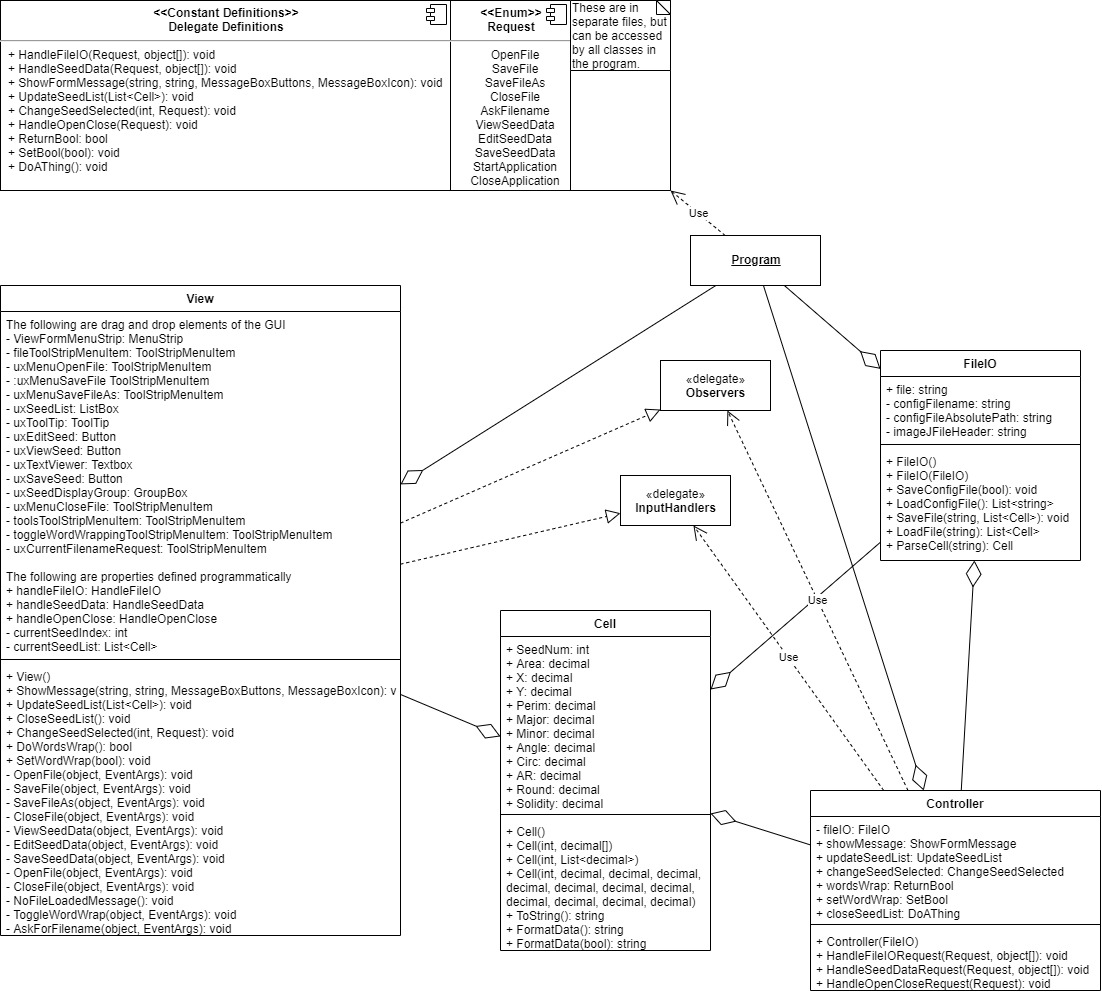

The diagram above was exported from draw.io. Its source (the exported page's mxGraphModel, read from the mxfile embedded in the PNG):
<mxGraphModel dx="2130" dy="2012" grid="1" gridSize="10" guides="1" tooltips="1" connect="1" arrows="1" fold="1" page="1" pageScale="1" pageWidth="1100" pageHeight="1000" math="0" shadow="0">
  <root>
    <mxCell id="0" />
    <mxCell id="1" parent="0" />
    <mxCell id="f61h1Y6CG2kQUPXXgaYB-32" value="" style="verticalAlign=top;align=left;spacingTop=8;spacingLeft=2;spacingRight=12;shape=cube;size=0;direction=south;fontStyle=4;html=1;" vertex="1" parent="1">
      <mxGeometry y="-1000" width="670" height="190" as="geometry" />
    </mxCell>
    <mxCell id="f61h1Y6CG2kQUPXXgaYB-3" value="&lt;p style=&quot;margin: 0px ; margin-top: 6px ; text-align: center&quot;&gt;&lt;b&gt;&amp;lt;&amp;lt;Constant Definitions&amp;gt;&amp;gt;&lt;br&gt;Delegate Definitions&lt;/b&gt;&lt;/p&gt;&lt;hr&gt;&lt;p style=&quot;margin: 0px ; margin-left: 8px&quot;&gt;+ HandleFileIO(Request, object[]): void&lt;br&gt;+ HandleSeedData(Request, object[]): void&lt;/p&gt;&lt;p style=&quot;margin: 0px ; margin-left: 8px&quot;&gt;+ ShowFormMessage(string, string, MessageBoxButtons, MessageBoxIcon): void&lt;/p&gt;&lt;p style=&quot;margin: 0px ; margin-left: 8px&quot;&gt;+ UpdateSeedList(List&amp;lt;Cell&amp;gt;): void&lt;/p&gt;&lt;p style=&quot;margin: 0px ; margin-left: 8px&quot;&gt;+ ChangeSeedSelected(int, Request): void&lt;/p&gt;&lt;p style=&quot;margin: 0px ; margin-left: 8px&quot;&gt;+ HandleOpenClose(Request): void&lt;/p&gt;&lt;p style=&quot;margin: 0px ; margin-left: 8px&quot;&gt;+ ReturnBool: bool&lt;/p&gt;&lt;p style=&quot;margin: 0px ; margin-left: 8px&quot;&gt;+ SetBool(bool): void&lt;/p&gt;&lt;p style=&quot;margin: 0px ; margin-left: 8px&quot;&gt;+ DoAThing(): void&lt;/p&gt;" style="align=left;overflow=fill;html=1;dropTarget=0;" vertex="1" parent="1">
      <mxGeometry y="-1000" width="450" height="190" as="geometry" />
    </mxCell>
    <mxCell id="f61h1Y6CG2kQUPXXgaYB-4" value="" style="shape=component;jettyWidth=8;jettyHeight=4;" vertex="1" parent="f61h1Y6CG2kQUPXXgaYB-3">
      <mxGeometry x="1" width="20" height="20" relative="1" as="geometry">
        <mxPoint x="-24" y="4" as="offset" />
      </mxGeometry>
    </mxCell>
    <mxCell id="f61h1Y6CG2kQUPXXgaYB-7" value="&lt;p style=&quot;margin: 0px ; margin-top: 6px ; text-align: center&quot;&gt;&lt;b&gt;&amp;lt;&amp;lt;Enum&amp;gt;&amp;gt;&lt;br&gt;Request&lt;/b&gt;&lt;/p&gt;&lt;hr style=&quot;text-align: center&quot;&gt;&lt;p style=&quot;text-align: center ; margin: 0px 0px 0px 8px&quot;&gt;OpenFile&lt;/p&gt;&lt;p style=&quot;text-align: center ; margin: 0px 0px 0px 8px&quot;&gt;SaveFile&lt;/p&gt;&lt;p style=&quot;text-align: center ; margin: 0px 0px 0px 8px&quot;&gt;SaveFileAs&lt;/p&gt;&lt;p style=&quot;text-align: center ; margin: 0px 0px 0px 8px&quot;&gt;CloseFile&lt;/p&gt;&lt;p style=&quot;text-align: center ; margin: 0px 0px 0px 8px&quot;&gt;AskFilename&lt;/p&gt;&lt;p style=&quot;text-align: center ; margin: 0px 0px 0px 8px&quot;&gt;ViewSeedData&lt;/p&gt;&lt;p style=&quot;text-align: center ; margin: 0px 0px 0px 8px&quot;&gt;EditSeedData&lt;/p&gt;&lt;p style=&quot;text-align: center ; margin: 0px 0px 0px 8px&quot;&gt;SaveSeedData&lt;/p&gt;&lt;p style=&quot;text-align: center ; margin: 0px 0px 0px 8px&quot;&gt;StartApplication&lt;/p&gt;&lt;p style=&quot;text-align: center ; margin: 0px 0px 0px 8px&quot;&gt;CloseApplication&lt;/p&gt;" style="align=left;overflow=fill;html=1;dropTarget=0;" vertex="1" parent="1">
      <mxGeometry x="450" y="-1000" width="120" height="190" as="geometry" />
    </mxCell>
    <mxCell id="f61h1Y6CG2kQUPXXgaYB-8" value="" style="shape=component;jettyWidth=8;jettyHeight=4;" vertex="1" parent="f61h1Y6CG2kQUPXXgaYB-7">
      <mxGeometry x="1" width="20" height="20" relative="1" as="geometry">
        <mxPoint x="-24" y="4" as="offset" />
      </mxGeometry>
    </mxCell>
    <mxCell id="f61h1Y6CG2kQUPXXgaYB-29" value="&lt;p style=&quot;margin: 0px ; margin-top: 4px ; text-align: center&quot;&gt;&lt;br&gt;&lt;b&gt;&lt;u&gt;Program&lt;/u&gt;&lt;/b&gt;&lt;/p&gt;" style="verticalAlign=top;align=left;overflow=fill;fontSize=12;fontFamily=Helvetica;html=1;" vertex="1" parent="1">
      <mxGeometry x="690" y="-765" width="130" height="50" as="geometry" />
    </mxCell>
    <mxCell id="f61h1Y6CG2kQUPXXgaYB-30" value="These are in separate files, but can be accessed by all classes in the program." style="shape=note;whiteSpace=wrap;html=1;size=14;verticalAlign=top;align=left;spacingTop=-6;" vertex="1" parent="1">
      <mxGeometry x="570" y="-1000" width="100" height="70" as="geometry" />
    </mxCell>
    <mxCell id="f61h1Y6CG2kQUPXXgaYB-25" value="View" style="swimlane;fontStyle=1;align=center;verticalAlign=top;childLayout=stackLayout;horizontal=1;startSize=26;horizontalStack=0;resizeParent=1;resizeParentMax=0;resizeLast=0;collapsible=1;marginBottom=0;" vertex="1" parent="1">
      <mxGeometry y="-715" width="400" height="650" as="geometry" />
    </mxCell>
    <mxCell id="f61h1Y6CG2kQUPXXgaYB-26" value="The following are drag and drop elements of the GUI&#10;- ViewFormMenuStrip: MenuStrip&#10;- fileToolStripMenuItem: ToolStripMenuItem&#10;- uxMenuOpenFile: ToolStripMenuItem&#10;- :uxMenuSaveFile ToolStripMenuItem&#10;- uxMenuSaveFileAs: ToolStripMenuItem&#10;- uxSeedList: ListBox&#10;- uxToolTip: ToolTip&#10;- uxEditSeed: Button&#10;- uxViewSeed: Button&#10;- uxTextViewer: Textbox&#10;- uxSaveSeed: Button&#10;- uxSeedDisplayGroup: GroupBox&#10;- uxMenuCloseFile: ToolStripMenuItem&#10;- toolsToolStripMenuItem: ToolStripMenuItem&#10;- toggleWordWrappingToolStripMenuItem: ToolStripMenuItem&#10;- uxCurrentFilenameRequest: ToolStripMenuItem&#10;&#10;The following are properties defined programmatically&#10;+ handleFileIO: HandleFileIO&#10;+ handleSeedData: HandleSeedData&#10;+ handleOpenClose: HandleOpenClose&#10;- currentSeedIndex: int&#10;- currentSeedList: List&lt;Cell&gt;" style="text;strokeColor=none;fillColor=none;align=left;verticalAlign=top;spacingLeft=4;spacingRight=4;overflow=hidden;rotatable=0;points=[[0,0.5],[1,0.5]];portConstraint=eastwest;" vertex="1" parent="f61h1Y6CG2kQUPXXgaYB-25">
      <mxGeometry y="26" width="400" height="344" as="geometry" />
    </mxCell>
    <mxCell id="f61h1Y6CG2kQUPXXgaYB-27" value="" style="line;strokeWidth=1;fillColor=none;align=left;verticalAlign=middle;spacingTop=-1;spacingLeft=3;spacingRight=3;rotatable=0;labelPosition=right;points=[];portConstraint=eastwest;" vertex="1" parent="f61h1Y6CG2kQUPXXgaYB-25">
      <mxGeometry y="370" width="400" height="8" as="geometry" />
    </mxCell>
    <mxCell id="f61h1Y6CG2kQUPXXgaYB-28" value="+ View()&#10;+ ShowMessage(string, string, MessageBoxButtons, MessageBoxIcon): void&#10;+ UpdateSeedList(List&lt;Cell&gt;): void&#10;+ CloseSeedList(): void&#10;+ ChangeSeedSelected(int, Request): void&#10;+ DoWordsWrap(): bool&#10;+ SetWordWrap(bool): void&#10;- OpenFile(object, EventArgs): void&#10;- SaveFile(object, EventArgs): void&#10;- SaveFileAs(object, EventArgs): void&#10;- CloseFile(object, EventArgs): void&#10;- ViewSeedData(object, EventArgs): void&#10;- EditSeedData(object, EventArgs): void&#10;- SaveSeedData(object, EventArgs): void&#10;- OpenFile(object, EventArgs): void&#10;- CloseFile(object, EventArgs): void&#10;- NoFileLoadedMessage(): void&#10;- ToggleWordWrap(object, EventArgs): void&#10;- AskForFilename(object, EventArgs): void" style="text;strokeColor=none;fillColor=none;align=left;verticalAlign=top;spacingLeft=4;spacingRight=4;overflow=hidden;rotatable=0;points=[[0,0.5],[1,0.5]];portConstraint=eastwest;" vertex="1" parent="f61h1Y6CG2kQUPXXgaYB-25">
      <mxGeometry y="378" width="400" height="272" as="geometry" />
    </mxCell>
    <mxCell id="f61h1Y6CG2kQUPXXgaYB-17" value="FileIO" style="swimlane;fontStyle=1;align=center;verticalAlign=top;childLayout=stackLayout;horizontal=1;startSize=26;horizontalStack=0;resizeParent=1;resizeParentMax=0;resizeLast=0;collapsible=1;marginBottom=0;" vertex="1" parent="1">
      <mxGeometry x="880" y="-650" width="200" height="210" as="geometry" />
    </mxCell>
    <mxCell id="f61h1Y6CG2kQUPXXgaYB-18" value="+ file: string&#10;- configFilename: string&#10;- configFileAbsolutePath: string&#10;- imageJFileHeader: string" style="text;strokeColor=none;fillColor=none;align=left;verticalAlign=top;spacingLeft=4;spacingRight=4;overflow=hidden;rotatable=0;points=[[0,0.5],[1,0.5]];portConstraint=eastwest;" vertex="1" parent="f61h1Y6CG2kQUPXXgaYB-17">
      <mxGeometry y="26" width="200" height="64" as="geometry" />
    </mxCell>
    <mxCell id="f61h1Y6CG2kQUPXXgaYB-19" value="" style="line;strokeWidth=1;fillColor=none;align=left;verticalAlign=middle;spacingTop=-1;spacingLeft=3;spacingRight=3;rotatable=0;labelPosition=right;points=[];portConstraint=eastwest;" vertex="1" parent="f61h1Y6CG2kQUPXXgaYB-17">
      <mxGeometry y="90" width="200" height="8" as="geometry" />
    </mxCell>
    <mxCell id="f61h1Y6CG2kQUPXXgaYB-20" value="+ FileIO()&#10;+ FileIO(FileIO)&#10;+ SaveConfigFile(bool): void&#10;+ LoadConfigFile(): List&lt;string&gt;&#10;+ SaveFile(string, List&lt;Cell&gt;): void&#10;+ LoadFile(string): List&lt;Cell&gt;&#10;+ ParseCell(string): Cell" style="text;strokeColor=none;fillColor=none;align=left;verticalAlign=top;spacingLeft=4;spacingRight=4;overflow=hidden;rotatable=0;points=[[0,0.5],[1,0.5]];portConstraint=eastwest;" vertex="1" parent="f61h1Y6CG2kQUPXXgaYB-17">
      <mxGeometry y="98" width="200" height="112" as="geometry" />
    </mxCell>
    <mxCell id="f61h1Y6CG2kQUPXXgaYB-21" value="Controller" style="swimlane;fontStyle=1;align=center;verticalAlign=top;childLayout=stackLayout;horizontal=1;startSize=26;horizontalStack=0;resizeParent=1;resizeParentMax=0;resizeLast=0;collapsible=1;marginBottom=0;" vertex="1" parent="1">
      <mxGeometry x="810" y="-210" width="290" height="200" as="geometry" />
    </mxCell>
    <mxCell id="f61h1Y6CG2kQUPXXgaYB-22" value="- fileIO: FileIO&#10;+ showMessage: ShowFormMessage&#10;+ updateSeedList: UpdateSeedList&#10;+ changeSeedSelected: ChangeSeedSelected&#10;+ wordsWrap: ReturnBool&#10;+ setWordWrap: SetBool&#10;+ closeSeedList: DoAThing" style="text;strokeColor=none;fillColor=none;align=left;verticalAlign=top;spacingLeft=4;spacingRight=4;overflow=hidden;rotatable=0;points=[[0,0.5],[1,0.5]];portConstraint=eastwest;" vertex="1" parent="f61h1Y6CG2kQUPXXgaYB-21">
      <mxGeometry y="26" width="290" height="104" as="geometry" />
    </mxCell>
    <mxCell id="f61h1Y6CG2kQUPXXgaYB-23" value="" style="line;strokeWidth=1;fillColor=none;align=left;verticalAlign=middle;spacingTop=-1;spacingLeft=3;spacingRight=3;rotatable=0;labelPosition=right;points=[];portConstraint=eastwest;" vertex="1" parent="f61h1Y6CG2kQUPXXgaYB-21">
      <mxGeometry y="130" width="290" height="8" as="geometry" />
    </mxCell>
    <mxCell id="f61h1Y6CG2kQUPXXgaYB-24" value="+ Controller(FileIO)&#10;+ HandleFileIORequest(Request, object[]): void&#10;+ HandleSeedDataRequest(Request, object[]): void&#10;+ HandleOpenCloseRequest(Request): void&#10;" style="text;strokeColor=none;fillColor=none;align=left;verticalAlign=top;spacingLeft=4;spacingRight=4;overflow=hidden;rotatable=0;points=[[0,0.5],[1,0.5]];portConstraint=eastwest;" vertex="1" parent="f61h1Y6CG2kQUPXXgaYB-21">
      <mxGeometry y="138" width="290" height="62" as="geometry" />
    </mxCell>
    <mxCell id="f61h1Y6CG2kQUPXXgaYB-33" value="" style="endArrow=diamondThin;endFill=0;endSize=24;html=1;" edge="1" parent="1" source="f61h1Y6CG2kQUPXXgaYB-29" target="f61h1Y6CG2kQUPXXgaYB-25">
      <mxGeometry width="160" relative="1" as="geometry">
        <mxPoint x="520" y="-80" as="sourcePoint" />
        <mxPoint x="680" y="-80" as="targetPoint" />
      </mxGeometry>
    </mxCell>
    <mxCell id="f61h1Y6CG2kQUPXXgaYB-34" value="" style="endArrow=diamondThin;endFill=0;endSize=24;html=1;" edge="1" parent="1" source="f61h1Y6CG2kQUPXXgaYB-29" target="f61h1Y6CG2kQUPXXgaYB-21">
      <mxGeometry width="160" relative="1" as="geometry">
        <mxPoint x="600.7317073170734" y="-480" as="sourcePoint" />
        <mxPoint x="410" y="-392.1348314606744" as="targetPoint" />
      </mxGeometry>
    </mxCell>
    <mxCell id="f61h1Y6CG2kQUPXXgaYB-35" value="" style="endArrow=diamondThin;endFill=0;endSize=24;html=1;" edge="1" parent="1" source="f61h1Y6CG2kQUPXXgaYB-21" target="f61h1Y6CG2kQUPXXgaYB-17">
      <mxGeometry width="160" relative="1" as="geometry">
        <mxPoint x="860" y="-350" as="sourcePoint" />
        <mxPoint x="1020" y="-350" as="targetPoint" />
      </mxGeometry>
    </mxCell>
    <mxCell id="f61h1Y6CG2kQUPXXgaYB-13" value="Cell" style="swimlane;fontStyle=1;align=center;verticalAlign=top;childLayout=stackLayout;horizontal=1;startSize=26;horizontalStack=0;resizeParent=1;resizeParentMax=0;resizeLast=0;collapsible=1;marginBottom=0;" vertex="1" parent="1">
      <mxGeometry x="500" y="-390" width="210" height="340" as="geometry" />
    </mxCell>
    <mxCell id="f61h1Y6CG2kQUPXXgaYB-14" value="+ SeedNum: int&#10;+ Area: decimal&#10;+ X: decimal&#10;+ Y: decimal&#10;+ Perim: decimal&#10;+ Major: decimal&#10;+ Minor: decimal&#10;+ Angle: decimal&#10;+ Circ: decimal&#10;+ AR: decimal&#10;+ Round: decimal&#10;+ Solidity: decimal" style="text;strokeColor=none;fillColor=none;align=left;verticalAlign=top;spacingLeft=4;spacingRight=4;overflow=hidden;rotatable=0;points=[[0,0.5],[1,0.5]];portConstraint=eastwest;" vertex="1" parent="f61h1Y6CG2kQUPXXgaYB-13">
      <mxGeometry y="26" width="210" height="174" as="geometry" />
    </mxCell>
    <mxCell id="f61h1Y6CG2kQUPXXgaYB-15" value="" style="line;strokeWidth=1;fillColor=none;align=left;verticalAlign=middle;spacingTop=-1;spacingLeft=3;spacingRight=3;rotatable=0;labelPosition=right;points=[];portConstraint=eastwest;" vertex="1" parent="f61h1Y6CG2kQUPXXgaYB-13">
      <mxGeometry y="200" width="210" height="8" as="geometry" />
    </mxCell>
    <mxCell id="f61h1Y6CG2kQUPXXgaYB-16" value="+ Cell()&#10;+ Cell(int, decimal[])&#10;+ Cell(int, List&lt;decimal&gt;)&#10;+ Cell(int, decimal, decimal, decimal,&#10;decimal, decimal, decimal, decimal,&#10;decimal, decimal, decimal, decimal)&#10;+ ToString(): string&#10;+ FormatData(): string&#10;+ FormatData(bool): string" style="text;strokeColor=none;fillColor=none;align=left;verticalAlign=top;spacingLeft=4;spacingRight=4;overflow=hidden;rotatable=0;points=[[0,0.5],[1,0.5]];portConstraint=eastwest;" vertex="1" parent="f61h1Y6CG2kQUPXXgaYB-13">
      <mxGeometry y="208" width="210" height="132" as="geometry" />
    </mxCell>
    <mxCell id="f61h1Y6CG2kQUPXXgaYB-36" value="" style="endArrow=diamondThin;endFill=0;endSize=24;html=1;" edge="1" parent="1" source="f61h1Y6CG2kQUPXXgaYB-17" target="f61h1Y6CG2kQUPXXgaYB-13">
      <mxGeometry width="160" relative="1" as="geometry">
        <mxPoint x="750" y="-260" as="sourcePoint" />
        <mxPoint x="910" y="-260" as="targetPoint" />
      </mxGeometry>
    </mxCell>
    <mxCell id="f61h1Y6CG2kQUPXXgaYB-37" value="" style="endArrow=diamondThin;endFill=0;endSize=24;html=1;" edge="1" parent="1" source="f61h1Y6CG2kQUPXXgaYB-25" target="f61h1Y6CG2kQUPXXgaYB-13">
      <mxGeometry width="160" relative="1" as="geometry">
        <mxPoint x="660" y="-500" as="sourcePoint" />
        <mxPoint x="550" y="-440" as="targetPoint" />
      </mxGeometry>
    </mxCell>
    <mxCell id="f61h1Y6CG2kQUPXXgaYB-38" value="" style="endArrow=diamondThin;endFill=0;endSize=24;html=1;" edge="1" parent="1" source="f61h1Y6CG2kQUPXXgaYB-21" target="f61h1Y6CG2kQUPXXgaYB-13">
      <mxGeometry width="160" relative="1" as="geometry">
        <mxPoint x="510" y="-481.97938271604943" as="sourcePoint" />
        <mxPoint x="610" y="-440.00407407407414" as="targetPoint" />
      </mxGeometry>
    </mxCell>
    <mxCell id="f61h1Y6CG2kQUPXXgaYB-39" value="Use" style="endArrow=open;endSize=12;dashed=1;html=1;entryX=0;entryY=0;entryDx=190;entryDy=0;entryPerimeter=0;" edge="1" parent="1" source="f61h1Y6CG2kQUPXXgaYB-29" target="f61h1Y6CG2kQUPXXgaYB-32">
      <mxGeometry width="160" relative="1" as="geometry">
        <mxPoint x="480" y="-500" as="sourcePoint" />
        <mxPoint x="640" y="-500" as="targetPoint" />
      </mxGeometry>
    </mxCell>
    <mxCell id="f61h1Y6CG2kQUPXXgaYB-40" value="«delegate»&lt;br&gt;&lt;b&gt;Observers&lt;/b&gt;" style="html=1;" vertex="1" parent="1">
      <mxGeometry x="660" y="-640" width="110" height="50" as="geometry" />
    </mxCell>
    <mxCell id="f61h1Y6CG2kQUPXXgaYB-41" value="«delegate»&lt;br&gt;&lt;b&gt;InputHandlers&lt;/b&gt;" style="html=1;" vertex="1" parent="1">
      <mxGeometry x="620" y="-525" width="110" height="50" as="geometry" />
    </mxCell>
    <mxCell id="f61h1Y6CG2kQUPXXgaYB-42" value="Use" style="endArrow=open;endSize=12;dashed=1;html=1;" edge="1" parent="1" source="f61h1Y6CG2kQUPXXgaYB-21" target="f61h1Y6CG2kQUPXXgaYB-40">
      <mxGeometry width="160" relative="1" as="geometry">
        <mxPoint x="780" y="-270" as="sourcePoint" />
        <mxPoint x="940" y="-270" as="targetPoint" />
      </mxGeometry>
    </mxCell>
    <mxCell id="f61h1Y6CG2kQUPXXgaYB-43" value="" style="endArrow=block;dashed=1;endFill=0;endSize=12;html=1;" edge="1" parent="1" source="f61h1Y6CG2kQUPXXgaYB-25" target="f61h1Y6CG2kQUPXXgaYB-40">
      <mxGeometry width="160" relative="1" as="geometry">
        <mxPoint x="500" y="-690" as="sourcePoint" />
        <mxPoint x="660" y="-690" as="targetPoint" />
      </mxGeometry>
    </mxCell>
    <mxCell id="f61h1Y6CG2kQUPXXgaYB-44" value="" style="endArrow=block;dashed=1;endFill=0;endSize=12;html=1;" edge="1" parent="1" source="f61h1Y6CG2kQUPXXgaYB-25" target="f61h1Y6CG2kQUPXXgaYB-41">
      <mxGeometry width="160" relative="1" as="geometry">
        <mxPoint x="410" y="-467.37864077669906" as="sourcePoint" />
        <mxPoint x="670" y="-580.970873786408" as="targetPoint" />
      </mxGeometry>
    </mxCell>
    <mxCell id="f61h1Y6CG2kQUPXXgaYB-45" value="Use" style="endArrow=open;endSize=12;dashed=1;html=1;" edge="1" parent="1" source="f61h1Y6CG2kQUPXXgaYB-21" target="f61h1Y6CG2kQUPXXgaYB-41">
      <mxGeometry width="160" relative="1" as="geometry">
        <mxPoint x="917.4752475247528" y="-199.99999999999977" as="sourcePoint" />
        <mxPoint x="736.8811881188121" y="-580" as="targetPoint" />
      </mxGeometry>
    </mxCell>
    <mxCell id="f61h1Y6CG2kQUPXXgaYB-47" value="" style="endArrow=diamondThin;endFill=0;endSize=24;html=1;" edge="1" parent="1" source="f61h1Y6CG2kQUPXXgaYB-29" target="f61h1Y6CG2kQUPXXgaYB-17">
      <mxGeometry width="160" relative="1" as="geometry">
        <mxPoint x="840" y="-880" as="sourcePoint" />
        <mxPoint x="1000" y="-880" as="targetPoint" />
      </mxGeometry>
    </mxCell>
  </root>
</mxGraphModel>